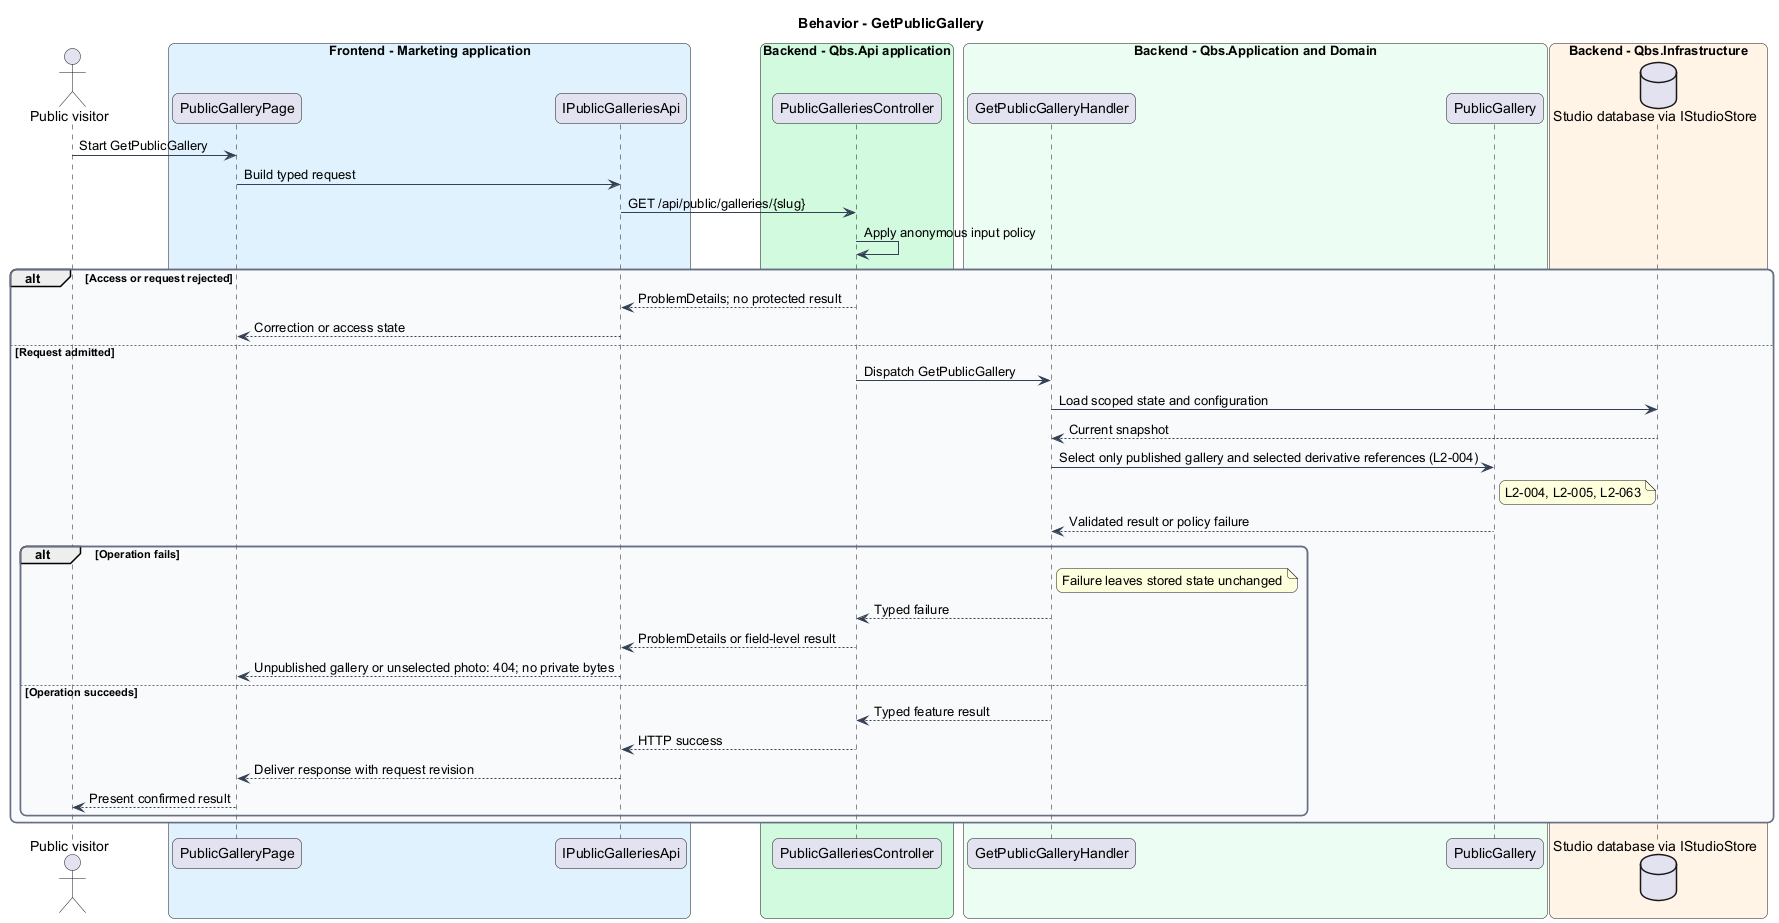

The diagram above was rendered by PlantUML. Its source (embedded in the PNG):
@startuml
skinparam backgroundColor #FFFFFF
skinparam shadowing false
skinparam roundcorner 12
skinparam defaultFontName Arial
skinparam ArrowColor #344054
skinparam rectangle {
  BorderColor #344054
  FontColor #101828
}
skinparam package {
  BorderColor #667085
  FontColor #101828
  BackgroundColor #F9FAFB
}
title Behavior - GetPublicGallery
actor "Public visitor" as actor
box "Frontend - Marketing application" #E0F2FE
 participant "PublicGalleryPage" as page
 participant "IPublicGalleriesApi" as client
end box
box "Backend - Qbs.Api application" #D1FADF
 participant "PublicGalleriesController" as controller
end box
box "Backend - Qbs.Application and Domain" #ECFDF3
 participant "GetPublicGalleryHandler" as handler
 participant "PublicGallery" as entity
end box
box "Backend - Qbs.Infrastructure" #FFF4E5
 database "Studio database via IStudioStore" as db
end box
actor -> page : Start GetPublicGallery
page -> client : Build typed request
client -> controller : GET /api/public/galleries/{slug}
controller -> controller : Apply anonymous input policy
alt Access or request rejected
controller --> client : ProblemDetails; no protected result
client --> page : Correction or access state
else Request admitted
controller -> handler : Dispatch GetPublicGallery
handler -> db : Load scoped state and configuration
db --> handler : Current snapshot
handler -> entity : Select only published gallery and selected derivative references (L2-004)
note right of entity
L2-004, L2-005, L2-063
end note
entity --> handler : Validated result or policy failure
alt Operation fails
note right of handler : Failure leaves stored state unchanged
handler --> controller : Typed failure
controller --> client : ProblemDetails or field-level result
client --> page : Unpublished gallery or unselected photo: 404; no private bytes
else Operation succeeds
handler --> controller : Typed feature result
controller --> client : HTTP success
client --> page : Deliver response with request revision
page --> actor : Present confirmed result
end
end
@enduml